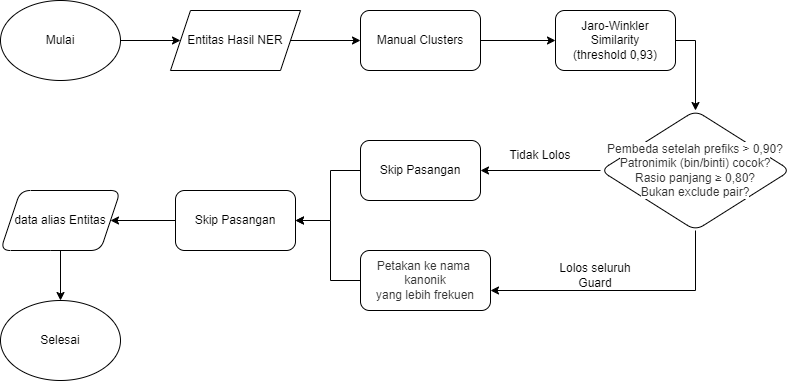

The diagram above was exported from draw.io. Its source (the exported page's mxGraphModel, read from the mxfile embedded in the PNG):
<mxGraphModel dx="1290" dy="669" grid="1" gridSize="10" guides="1" tooltips="1" connect="1" arrows="1" fold="1" page="1" pageScale="1" pageWidth="850" pageHeight="1100" math="0" shadow="0">
  <root>
    <mxCell id="0" />
    <mxCell id="1" parent="0" />
    <mxCell id="aV5mqVsiLGkWSttUPcAY-3" value="" style="edgeStyle=orthogonalEdgeStyle;rounded=0;orthogonalLoop=1;jettySize=auto;html=1;" edge="1" parent="1" source="aV5mqVsiLGkWSttUPcAY-1" target="aV5mqVsiLGkWSttUPcAY-2">
      <mxGeometry relative="1" as="geometry" />
    </mxCell>
    <mxCell id="aV5mqVsiLGkWSttUPcAY-1" value="Mulai" style="ellipse;whiteSpace=wrap;html=1;" vertex="1" parent="1">
      <mxGeometry x="50" y="170" width="120" height="80" as="geometry" />
    </mxCell>
    <mxCell id="aV5mqVsiLGkWSttUPcAY-5" value="" style="edgeStyle=orthogonalEdgeStyle;rounded=0;orthogonalLoop=1;jettySize=auto;html=1;" edge="1" parent="1" source="aV5mqVsiLGkWSttUPcAY-2" target="aV5mqVsiLGkWSttUPcAY-4">
      <mxGeometry relative="1" as="geometry" />
    </mxCell>
    <mxCell id="aV5mqVsiLGkWSttUPcAY-2" value="Entitas Hasil NER" style="shape=parallelogram;perimeter=parallelogramPerimeter;whiteSpace=wrap;html=1;fixedSize=1;" vertex="1" parent="1">
      <mxGeometry x="220" y="180" width="130" height="60" as="geometry" />
    </mxCell>
    <mxCell id="aV5mqVsiLGkWSttUPcAY-7" value="" style="edgeStyle=orthogonalEdgeStyle;rounded=0;orthogonalLoop=1;jettySize=auto;html=1;" edge="1" parent="1" source="aV5mqVsiLGkWSttUPcAY-4" target="aV5mqVsiLGkWSttUPcAY-6">
      <mxGeometry relative="1" as="geometry" />
    </mxCell>
    <mxCell id="aV5mqVsiLGkWSttUPcAY-4" value="Manual Clusters" style="rounded=1;whiteSpace=wrap;html=1;" vertex="1" parent="1">
      <mxGeometry x="410" y="180" width="120" height="60" as="geometry" />
    </mxCell>
    <mxCell id="aV5mqVsiLGkWSttUPcAY-9" value="" style="edgeStyle=orthogonalEdgeStyle;rounded=0;orthogonalLoop=1;jettySize=auto;html=1;" edge="1" parent="1" source="aV5mqVsiLGkWSttUPcAY-6" target="aV5mqVsiLGkWSttUPcAY-8">
      <mxGeometry relative="1" as="geometry">
        <Array as="points">
          <mxPoint x="745" y="210" />
        </Array>
      </mxGeometry>
    </mxCell>
    <mxCell id="aV5mqVsiLGkWSttUPcAY-6" value="Jaro-Winkler Similarity&lt;div&gt;(threshold 0,93)&lt;/div&gt;" style="rounded=1;whiteSpace=wrap;html=1;" vertex="1" parent="1">
      <mxGeometry x="605" y="180" width="120" height="60" as="geometry" />
    </mxCell>
    <mxCell id="aV5mqVsiLGkWSttUPcAY-11" value="" style="edgeStyle=orthogonalEdgeStyle;rounded=0;orthogonalLoop=1;jettySize=auto;html=1;" edge="1" parent="1" source="aV5mqVsiLGkWSttUPcAY-8" target="aV5mqVsiLGkWSttUPcAY-10">
      <mxGeometry relative="1" as="geometry" />
    </mxCell>
    <mxCell id="aV5mqVsiLGkWSttUPcAY-13" value="" style="edgeStyle=orthogonalEdgeStyle;rounded=0;orthogonalLoop=1;jettySize=auto;html=1;" edge="1" parent="1" source="aV5mqVsiLGkWSttUPcAY-8" target="aV5mqVsiLGkWSttUPcAY-12">
      <mxGeometry relative="1" as="geometry">
        <Array as="points">
          <mxPoint x="745" y="460" />
        </Array>
      </mxGeometry>
    </mxCell>
    <mxCell id="aV5mqVsiLGkWSttUPcAY-8" value="&lt;font style=&quot;font-size: 12px;&quot; face=&quot;Helvetica&quot;&gt;&lt;span style=&quot;color: rgb(51, 51, 51); white-space-collapse: break-spaces; background-color: rgb(255, 255, 255);&quot;&gt;Pembeda setelah prefiks &amp;gt; 0,90?&lt;/span&gt;&lt;br style=&quot;color: rgb(51, 51, 51); white-space-collapse: break-spaces; background-color: rgb(255, 255, 255);&quot;&gt;&lt;span style=&quot;color: rgb(51, 51, 51); white-space-collapse: break-spaces; background-color: rgb(255, 255, 255);&quot;&gt;Patronimik (bin/binti) cocok?&lt;/span&gt;&lt;br style=&quot;color: rgb(51, 51, 51); white-space-collapse: break-spaces; background-color: rgb(255, 255, 255);&quot;&gt;&lt;span style=&quot;color: rgb(51, 51, 51); white-space-collapse: break-spaces; background-color: rgb(255, 255, 255);&quot;&gt;Rasio panjang ≥ 0,80?&lt;/span&gt;&lt;br style=&quot;color: rgb(51, 51, 51); white-space-collapse: break-spaces; background-color: rgb(255, 255, 255);&quot;&gt;&lt;span style=&quot;color: rgb(51, 51, 51); white-space-collapse: break-spaces; background-color: rgb(255, 255, 255);&quot;&gt;Bukan exclude pair?&lt;/span&gt;&lt;/font&gt;" style="rhombus;whiteSpace=wrap;html=1;rounded=1;" vertex="1" parent="1">
      <mxGeometry x="650" y="280" width="190" height="120" as="geometry" />
    </mxCell>
    <mxCell id="aV5mqVsiLGkWSttUPcAY-17" value="" style="edgeStyle=orthogonalEdgeStyle;rounded=0;orthogonalLoop=1;jettySize=auto;html=1;" edge="1" parent="1" source="aV5mqVsiLGkWSttUPcAY-10" target="aV5mqVsiLGkWSttUPcAY-16">
      <mxGeometry relative="1" as="geometry">
        <Array as="points">
          <mxPoint x="380" y="340" />
          <mxPoint x="380" y="390" />
        </Array>
      </mxGeometry>
    </mxCell>
    <mxCell id="aV5mqVsiLGkWSttUPcAY-10" value="Skip Pasangan" style="rounded=1;whiteSpace=wrap;html=1;" vertex="1" parent="1">
      <mxGeometry x="410" y="310" width="120" height="60" as="geometry" />
    </mxCell>
    <mxCell id="aV5mqVsiLGkWSttUPcAY-18" value="" style="edgeStyle=orthogonalEdgeStyle;rounded=0;orthogonalLoop=1;jettySize=auto;html=1;" edge="1" parent="1" source="aV5mqVsiLGkWSttUPcAY-12" target="aV5mqVsiLGkWSttUPcAY-16">
      <mxGeometry relative="1" as="geometry">
        <Array as="points">
          <mxPoint x="380" y="450" />
          <mxPoint x="380" y="390" />
        </Array>
      </mxGeometry>
    </mxCell>
    <mxCell id="aV5mqVsiLGkWSttUPcAY-12" value="&lt;font style=&quot;font-size: 12px;&quot; face=&quot;Helvetica&quot;&gt;&lt;span style=&quot;color: rgb(51, 51, 51); text-wrap: nowrap; background-color: rgb(255, 255, 255);&quot;&gt;Petakan ke nama&amp;nbsp;&lt;/span&gt;&lt;/font&gt;&lt;div&gt;&lt;font style=&quot;font-size: 12px;&quot; face=&quot;Helvetica&quot;&gt;&lt;span style=&quot;color: rgb(51, 51, 51); text-wrap: nowrap; background-color: rgb(255, 255, 255);&quot;&gt;kanonik&lt;/span&gt;&lt;br style=&quot;color: rgb(51, 51, 51); text-wrap: nowrap; background-color: rgb(255, 255, 255);&quot;&gt;&lt;span style=&quot;color: rgb(51, 51, 51); text-wrap: nowrap; background-color: rgb(255, 255, 255);&quot;&gt;yang lebih frekuen&lt;/span&gt;&lt;/font&gt;&lt;/div&gt;" style="rounded=1;whiteSpace=wrap;html=1;" vertex="1" parent="1">
      <mxGeometry x="410" y="420" width="130" height="60" as="geometry" />
    </mxCell>
    <mxCell id="aV5mqVsiLGkWSttUPcAY-14" value="Lolos seluruh Guard" style="text;html=1;align=center;verticalAlign=middle;whiteSpace=wrap;rounded=0;" vertex="1" parent="1">
      <mxGeometry x="605" y="430" width="80" height="30" as="geometry" />
    </mxCell>
    <mxCell id="aV5mqVsiLGkWSttUPcAY-15" value="Tidak Lolos" style="text;html=1;align=center;verticalAlign=middle;whiteSpace=wrap;rounded=0;" vertex="1" parent="1">
      <mxGeometry x="550" y="310" width="80" height="30" as="geometry" />
    </mxCell>
    <mxCell id="aV5mqVsiLGkWSttUPcAY-20" value="" style="edgeStyle=orthogonalEdgeStyle;rounded=0;orthogonalLoop=1;jettySize=auto;html=1;" edge="1" parent="1" source="aV5mqVsiLGkWSttUPcAY-16" target="aV5mqVsiLGkWSttUPcAY-19">
      <mxGeometry relative="1" as="geometry" />
    </mxCell>
    <mxCell id="aV5mqVsiLGkWSttUPcAY-16" value="Skip Pasangan" style="rounded=1;whiteSpace=wrap;html=1;" vertex="1" parent="1">
      <mxGeometry x="225" y="360" width="120" height="60" as="geometry" />
    </mxCell>
    <mxCell id="aV5mqVsiLGkWSttUPcAY-22" value="" style="edgeStyle=orthogonalEdgeStyle;rounded=0;orthogonalLoop=1;jettySize=auto;html=1;" edge="1" parent="1" source="aV5mqVsiLGkWSttUPcAY-19" target="aV5mqVsiLGkWSttUPcAY-21">
      <mxGeometry relative="1" as="geometry" />
    </mxCell>
    <mxCell id="aV5mqVsiLGkWSttUPcAY-19" value="data alias Entitas" style="shape=parallelogram;perimeter=parallelogramPerimeter;whiteSpace=wrap;html=1;fixedSize=1;rounded=1;" vertex="1" parent="1">
      <mxGeometry x="50" y="360" width="120" height="60" as="geometry" />
    </mxCell>
    <mxCell id="aV5mqVsiLGkWSttUPcAY-21" value="Selesai" style="ellipse;whiteSpace=wrap;html=1;" vertex="1" parent="1">
      <mxGeometry x="50" y="470" width="120" height="80" as="geometry" />
    </mxCell>
  </root>
</mxGraphModel>